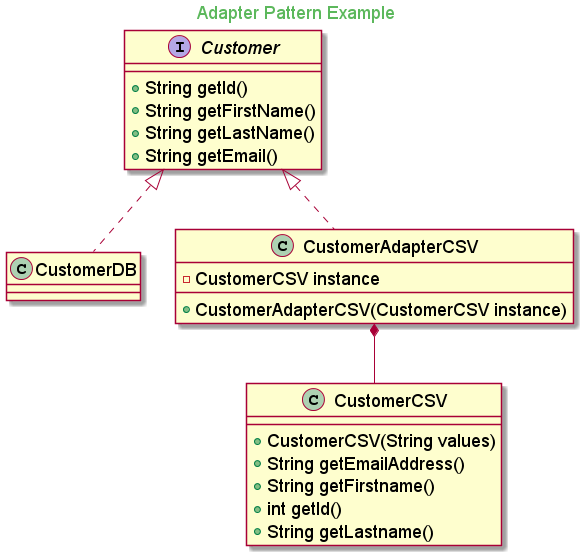

The diagram above was rendered by PlantUML. Its source (embedded in the PNG):
@startuml
skinparam backgroundcolor transparent
skinparam classFontSize 18
skinparam noteFontSize 18
skinparam arrowFontSize 18
skinparam classAttributeFontSize 18
skinparam packageFontSize 18

skinparam titleFontColor #5cb85c

Title Adapter Pattern Example

interface Customer {
	+ String getId()
	+ String getFirstName()
	+ String getLastName()
	+ String getEmail()
}

class CustomerCSV{
    + CustomerCSV(String values)
    + String getEmailAddress()
    + String getFirstname()
    + int getId()
    + String getLastname()
}

class CustomerDB implements Customer

class CustomerAdapterCSV implements Customer{
    - CustomerCSV instance
    + CustomerAdapterCSV(CustomerCSV instance)
}

CustomerAdapterCSV *-- CustomerCSV


@enduml